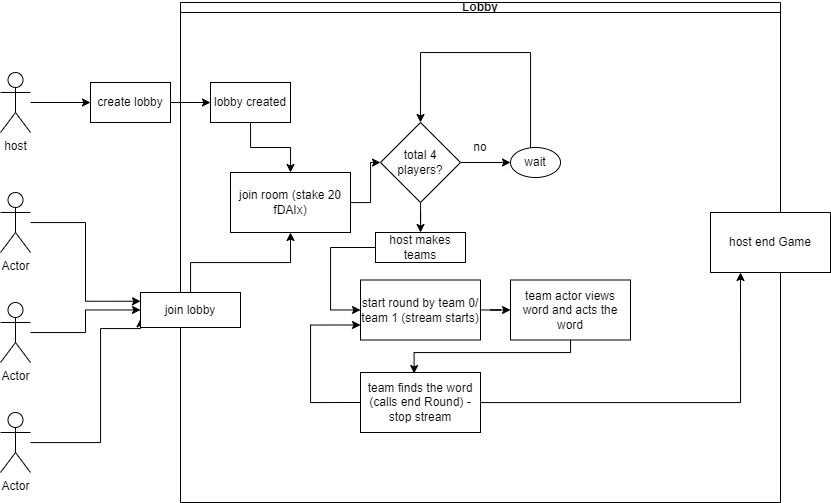

The diagram above was exported from draw.io. Its source (the exported page's mxGraphModel, read from the mxfile embedded in the PNG):
<mxGraphModel dx="1235" dy="1751" grid="1" gridSize="10" guides="1" tooltips="1" connect="1" arrows="1" fold="1" page="1" pageScale="1" pageWidth="850" pageHeight="1100" math="0" shadow="0">
  <root>
    <mxCell id="0" />
    <mxCell id="1" parent="0" />
    <mxCell id="-Lzc5bHQWUBFbDw6F7aP-10" style="edgeStyle=orthogonalEdgeStyle;rounded=0;orthogonalLoop=1;jettySize=auto;html=1;entryX=0;entryY=0.5;entryDx=0;entryDy=0;" edge="1" parent="1" source="-Lzc5bHQWUBFbDw6F7aP-5" target="-Lzc5bHQWUBFbDw6F7aP-9">
      <mxGeometry relative="1" as="geometry" />
    </mxCell>
    <mxCell id="-Lzc5bHQWUBFbDw6F7aP-5" value="host" style="shape=umlActor;verticalLabelPosition=bottom;verticalAlign=top;html=1;outlineConnect=0;" vertex="1" parent="1">
      <mxGeometry x="70" y="50" width="30" height="60" as="geometry" />
    </mxCell>
    <mxCell id="-Lzc5bHQWUBFbDw6F7aP-15" style="edgeStyle=orthogonalEdgeStyle;rounded=0;orthogonalLoop=1;jettySize=auto;html=1;entryX=0;entryY=0.25;entryDx=0;entryDy=0;" edge="1" parent="1" source="-Lzc5bHQWUBFbDw6F7aP-6" target="-Lzc5bHQWUBFbDw6F7aP-14">
      <mxGeometry relative="1" as="geometry" />
    </mxCell>
    <mxCell id="-Lzc5bHQWUBFbDw6F7aP-6" value="Actor" style="shape=umlActor;verticalLabelPosition=bottom;verticalAlign=top;html=1;outlineConnect=0;" vertex="1" parent="1">
      <mxGeometry x="70" y="170" width="30" height="60" as="geometry" />
    </mxCell>
    <mxCell id="-Lzc5bHQWUBFbDw6F7aP-16" style="edgeStyle=orthogonalEdgeStyle;rounded=0;orthogonalLoop=1;jettySize=auto;html=1;" edge="1" parent="1" source="-Lzc5bHQWUBFbDw6F7aP-7" target="-Lzc5bHQWUBFbDw6F7aP-14">
      <mxGeometry relative="1" as="geometry" />
    </mxCell>
    <mxCell id="-Lzc5bHQWUBFbDw6F7aP-7" value="Actor" style="shape=umlActor;verticalLabelPosition=bottom;verticalAlign=top;html=1;outlineConnect=0;" vertex="1" parent="1">
      <mxGeometry x="70" y="280" width="30" height="60" as="geometry" />
    </mxCell>
    <mxCell id="-Lzc5bHQWUBFbDw6F7aP-17" style="edgeStyle=orthogonalEdgeStyle;rounded=0;orthogonalLoop=1;jettySize=auto;html=1;entryX=0;entryY=0.75;entryDx=0;entryDy=0;" edge="1" parent="1" source="-Lzc5bHQWUBFbDw6F7aP-8" target="-Lzc5bHQWUBFbDw6F7aP-14">
      <mxGeometry relative="1" as="geometry">
        <Array as="points">
          <mxPoint x="170" y="420" />
          <mxPoint x="170" y="306" />
        </Array>
      </mxGeometry>
    </mxCell>
    <mxCell id="-Lzc5bHQWUBFbDw6F7aP-8" value="Actor" style="shape=umlActor;verticalLabelPosition=bottom;verticalAlign=top;html=1;outlineConnect=0;" vertex="1" parent="1">
      <mxGeometry x="70" y="390" width="30" height="60" as="geometry" />
    </mxCell>
    <mxCell id="-Lzc5bHQWUBFbDw6F7aP-12" style="edgeStyle=orthogonalEdgeStyle;rounded=0;orthogonalLoop=1;jettySize=auto;html=1;entryX=0;entryY=0.5;entryDx=0;entryDy=0;" edge="1" parent="1" source="-Lzc5bHQWUBFbDw6F7aP-9" target="-Lzc5bHQWUBFbDw6F7aP-11">
      <mxGeometry relative="1" as="geometry" />
    </mxCell>
    <mxCell id="-Lzc5bHQWUBFbDw6F7aP-9" value="create lobby" style="rounded=0;whiteSpace=wrap;html=1;" vertex="1" parent="1">
      <mxGeometry x="160" y="60" width="80" height="40" as="geometry" />
    </mxCell>
    <mxCell id="-Lzc5bHQWUBFbDw6F7aP-29" style="edgeStyle=orthogonalEdgeStyle;rounded=0;orthogonalLoop=1;jettySize=auto;html=1;entryX=0.5;entryY=0;entryDx=0;entryDy=0;" edge="1" parent="1" source="-Lzc5bHQWUBFbDw6F7aP-11" target="-Lzc5bHQWUBFbDw6F7aP-21">
      <mxGeometry relative="1" as="geometry" />
    </mxCell>
    <mxCell id="-Lzc5bHQWUBFbDw6F7aP-11" value="lobby created" style="rounded=0;whiteSpace=wrap;html=1;" vertex="1" parent="1">
      <mxGeometry x="280" y="60" width="80" height="40" as="geometry" />
    </mxCell>
    <mxCell id="-Lzc5bHQWUBFbDw6F7aP-13" value="Lobby" style="swimlane;whiteSpace=wrap;html=1;startSize=10;" vertex="1" parent="1">
      <mxGeometry x="250" y="-20" width="600" height="500" as="geometry" />
    </mxCell>
    <mxCell id="-Lzc5bHQWUBFbDw6F7aP-30" style="edgeStyle=orthogonalEdgeStyle;rounded=0;orthogonalLoop=1;jettySize=auto;html=1;entryX=0.5;entryY=1;entryDx=0;entryDy=0;" edge="1" parent="-Lzc5bHQWUBFbDw6F7aP-13" source="-Lzc5bHQWUBFbDw6F7aP-14" target="-Lzc5bHQWUBFbDw6F7aP-21">
      <mxGeometry relative="1" as="geometry" />
    </mxCell>
    <mxCell id="-Lzc5bHQWUBFbDw6F7aP-14" value="join lobby" style="rounded=0;whiteSpace=wrap;html=1;" vertex="1" parent="-Lzc5bHQWUBFbDw6F7aP-13">
      <mxGeometry x="-40" y="290" width="100" height="35" as="geometry" />
    </mxCell>
    <mxCell id="-Lzc5bHQWUBFbDw6F7aP-40" style="edgeStyle=orthogonalEdgeStyle;rounded=0;orthogonalLoop=1;jettySize=auto;html=1;entryX=0;entryY=0.5;entryDx=0;entryDy=0;" edge="1" parent="-Lzc5bHQWUBFbDw6F7aP-13" source="-Lzc5bHQWUBFbDw6F7aP-19" target="-Lzc5bHQWUBFbDw6F7aP-22">
      <mxGeometry relative="1" as="geometry" />
    </mxCell>
    <mxCell id="-Lzc5bHQWUBFbDw6F7aP-44" style="edgeStyle=orthogonalEdgeStyle;rounded=0;orthogonalLoop=1;jettySize=auto;html=1;entryX=0.5;entryY=0;entryDx=0;entryDy=0;" edge="1" parent="-Lzc5bHQWUBFbDw6F7aP-13" source="-Lzc5bHQWUBFbDw6F7aP-19" target="-Lzc5bHQWUBFbDw6F7aP-42">
      <mxGeometry relative="1" as="geometry" />
    </mxCell>
    <mxCell id="-Lzc5bHQWUBFbDw6F7aP-19" value="total 4 players?" style="rhombus;whiteSpace=wrap;html=1;" vertex="1" parent="-Lzc5bHQWUBFbDw6F7aP-13">
      <mxGeometry x="200" y="120" width="80" height="80" as="geometry" />
    </mxCell>
    <mxCell id="-Lzc5bHQWUBFbDw6F7aP-24" style="edgeStyle=orthogonalEdgeStyle;rounded=0;orthogonalLoop=1;jettySize=auto;html=1;entryX=0.5;entryY=0;entryDx=0;entryDy=0;" edge="1" parent="-Lzc5bHQWUBFbDw6F7aP-13" source="-Lzc5bHQWUBFbDw6F7aP-22" target="-Lzc5bHQWUBFbDw6F7aP-19">
      <mxGeometry relative="1" as="geometry">
        <Array as="points">
          <mxPoint x="350" y="50" />
          <mxPoint x="240" y="50" />
        </Array>
      </mxGeometry>
    </mxCell>
    <mxCell id="-Lzc5bHQWUBFbDw6F7aP-22" value="wait" style="ellipse;whiteSpace=wrap;html=1;" vertex="1" parent="-Lzc5bHQWUBFbDw6F7aP-13">
      <mxGeometry x="330" y="145" width="50" height="30" as="geometry" />
    </mxCell>
    <mxCell id="-Lzc5bHQWUBFbDw6F7aP-31" style="edgeStyle=orthogonalEdgeStyle;rounded=0;orthogonalLoop=1;jettySize=auto;html=1;entryX=0;entryY=0.5;entryDx=0;entryDy=0;" edge="1" parent="-Lzc5bHQWUBFbDw6F7aP-13" source="-Lzc5bHQWUBFbDw6F7aP-21" target="-Lzc5bHQWUBFbDw6F7aP-19">
      <mxGeometry relative="1" as="geometry" />
    </mxCell>
    <mxCell id="-Lzc5bHQWUBFbDw6F7aP-21" value="join room (stake 20 fDAIx)" style="rounded=0;whiteSpace=wrap;html=1;" vertex="1" parent="-Lzc5bHQWUBFbDw6F7aP-13">
      <mxGeometry x="50" y="170" width="120" height="60" as="geometry" />
    </mxCell>
    <mxCell id="-Lzc5bHQWUBFbDw6F7aP-35" style="edgeStyle=orthogonalEdgeStyle;rounded=0;orthogonalLoop=1;jettySize=auto;html=1;entryX=0;entryY=0.5;entryDx=0;entryDy=0;" edge="1" parent="-Lzc5bHQWUBFbDw6F7aP-13" source="-Lzc5bHQWUBFbDw6F7aP-32" target="-Lzc5bHQWUBFbDw6F7aP-34">
      <mxGeometry relative="1" as="geometry" />
    </mxCell>
    <mxCell id="-Lzc5bHQWUBFbDw6F7aP-32" value="start round by team 0/ team 1 (stream starts)" style="rounded=0;whiteSpace=wrap;html=1;" vertex="1" parent="-Lzc5bHQWUBFbDw6F7aP-13">
      <mxGeometry x="180" y="277.5" width="120" height="60" as="geometry" />
    </mxCell>
    <mxCell id="-Lzc5bHQWUBFbDw6F7aP-37" style="edgeStyle=orthogonalEdgeStyle;rounded=0;orthogonalLoop=1;jettySize=auto;html=1;entryX=0.447;entryY=0.017;entryDx=0;entryDy=0;entryPerimeter=0;" edge="1" parent="-Lzc5bHQWUBFbDw6F7aP-13" source="-Lzc5bHQWUBFbDw6F7aP-34" target="-Lzc5bHQWUBFbDw6F7aP-36">
      <mxGeometry relative="1" as="geometry">
        <Array as="points">
          <mxPoint x="390" y="350" />
          <mxPoint x="234" y="350" />
        </Array>
      </mxGeometry>
    </mxCell>
    <mxCell id="-Lzc5bHQWUBFbDw6F7aP-34" value="team actor views word and acts the word" style="rounded=0;whiteSpace=wrap;html=1;" vertex="1" parent="-Lzc5bHQWUBFbDw6F7aP-13">
      <mxGeometry x="330" y="277.5" width="120" height="60" as="geometry" />
    </mxCell>
    <mxCell id="-Lzc5bHQWUBFbDw6F7aP-47" style="edgeStyle=orthogonalEdgeStyle;rounded=0;orthogonalLoop=1;jettySize=auto;html=1;exitX=0;exitY=0.5;exitDx=0;exitDy=0;entryX=0;entryY=0.75;entryDx=0;entryDy=0;" edge="1" parent="-Lzc5bHQWUBFbDw6F7aP-13" source="-Lzc5bHQWUBFbDw6F7aP-36" target="-Lzc5bHQWUBFbDw6F7aP-32">
      <mxGeometry relative="1" as="geometry">
        <mxPoint x="130" y="330" as="targetPoint" />
        <Array as="points">
          <mxPoint x="130" y="400" />
          <mxPoint x="130" y="323" />
        </Array>
      </mxGeometry>
    </mxCell>
    <mxCell id="-Lzc5bHQWUBFbDw6F7aP-36" value="team finds the word (calls end Round) - stop stream" style="rounded=0;whiteSpace=wrap;html=1;" vertex="1" parent="-Lzc5bHQWUBFbDw6F7aP-13">
      <mxGeometry x="180" y="370" width="120" height="60" as="geometry" />
    </mxCell>
    <mxCell id="-Lzc5bHQWUBFbDw6F7aP-26" value="no" style="text;html=1;strokeColor=none;fillColor=none;align=center;verticalAlign=middle;whiteSpace=wrap;rounded=0;" vertex="1" parent="-Lzc5bHQWUBFbDw6F7aP-13">
      <mxGeometry x="270" y="130" width="60" height="30" as="geometry" />
    </mxCell>
    <mxCell id="-Lzc5bHQWUBFbDw6F7aP-45" style="edgeStyle=orthogonalEdgeStyle;rounded=0;orthogonalLoop=1;jettySize=auto;html=1;exitX=0;exitY=0.5;exitDx=0;exitDy=0;entryX=0;entryY=0.5;entryDx=0;entryDy=0;" edge="1" parent="-Lzc5bHQWUBFbDw6F7aP-13" source="-Lzc5bHQWUBFbDw6F7aP-42" target="-Lzc5bHQWUBFbDw6F7aP-32">
      <mxGeometry relative="1" as="geometry">
        <Array as="points">
          <mxPoint x="150" y="245" />
          <mxPoint x="150" y="308" />
        </Array>
      </mxGeometry>
    </mxCell>
    <mxCell id="-Lzc5bHQWUBFbDw6F7aP-42" value="host makes teams" style="rounded=0;whiteSpace=wrap;html=1;" vertex="1" parent="-Lzc5bHQWUBFbDw6F7aP-13">
      <mxGeometry x="195" y="230" width="90" height="30" as="geometry" />
    </mxCell>
    <mxCell id="-Lzc5bHQWUBFbDw6F7aP-48" value="host end Game" style="rounded=0;whiteSpace=wrap;html=1;" vertex="1" parent="1">
      <mxGeometry x="780" y="190" width="120" height="60" as="geometry" />
    </mxCell>
    <mxCell id="-Lzc5bHQWUBFbDw6F7aP-50" style="edgeStyle=orthogonalEdgeStyle;rounded=0;orthogonalLoop=1;jettySize=auto;html=1;entryX=0.25;entryY=1;entryDx=0;entryDy=0;" edge="1" parent="1" source="-Lzc5bHQWUBFbDw6F7aP-36" target="-Lzc5bHQWUBFbDw6F7aP-48">
      <mxGeometry relative="1" as="geometry" />
    </mxCell>
  </root>
</mxGraphModel>